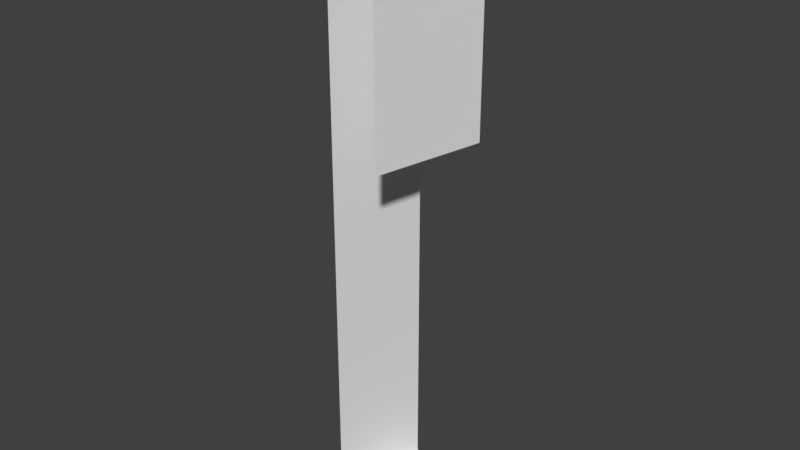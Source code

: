 # Source: Bridge60_Lateral11.blend  (saved by Blender 2.78.0; exported with 4.5.12 LTS)
import bpy
from mathutils import Matrix  # noqa: F401  (used for matrix-valued properties, if any)

bpy.ops.wm.read_factory_settings(use_empty=True)
scene = bpy.context.scene
scene.name = 'Scene'

# ---- collections
col_collection_1 = bpy.data.collections.new('Collection 1'); scene.collection.children.link(col_collection_1)

# ---- materials (node trees are filled in below, after node groups)
mat_material_001 = bpy.data.materials.new('Material.001')
mat_material_001.alpha_threshold = 0.0
mat_material_001.use_transparent_shadow = False
mat_material_001.roughness = 0.5

# ---- material node trees

# ---- world
world_world = bpy.data.worlds.new('World'); scene.world = world_world
world_world.color = (0.05088, 0.05088, 0.05088)
world_world.use_sun_shadow = False
world_world.sun_shadow_jitter_overblur = 0.0
world_world.cycles.sampling_method = 'MANUAL'

# ---- meshes
me_cube_001 = bpy.data.meshes.new('Cube.001')
me_cube_001.from_pydata([(-0.8395, -4.348, 3.154), (-0.9987, -4.305, 3.154), (-0.8395, -4.348, 2.234), (-0.9987, -4.305, 3.711), (-0.8395, -4.348, 3.711), (-0.9987, -4.305, 2.645), (-0.9987, -4.305, 2.234), (-0.9467, -4.068, 2.645), (-0.9467, -4.068, 2.234), (-0.782, -4.068, 3.154), (-0.9467, -4.068, 3.154), (-0.782, -4.068, 2.234), (-0.9467, -4.068, 3.711), (-0.782, -4.068, 3.711)], [], [(8, 6, 5, 7), (7, 5, 1, 10), (11, 2, 6, 8), (12, 3, 4, 13), (13, 4, 0, 9), (3, 12, 10, 1)])
_uv = me_cube_001.uv_layers.new(name='UVMap')
_uv.uv.foreach_set('vector', [0.0, 0.0, 0.3504, 0.0, 0.3504, 0.2781, 6.88e-07, 0.2781, 6.88e-07, 0.2781, 0.3504, 0.2781, 0.3504, 0.623, 0.0, 0.623, 1.0, 0.0, 1.0, 0.1935, 0.7627, 0.1869, 0.7672, 0.02247, 0.7672, 0.3645, 0.7627, 0.2001, 1.0, 0.1935, 1.0, 0.387, 0.3504, 0.0, 0.7627, 1.615e-07, 0.7627, 0.377, 0.3504, 0.377, 0.3504, 1.0, 6.88e-07, 1.0, 0.0, 0.623, 0.3504, 0.623])
me_cube_001.materials.append(mat_material_001)
me_cube_001.use_remesh_preserve_volume = False
me_cube_001.use_remesh_preserve_attributes = False
me_cube_001.use_mirror_vertex_groups = False
me_cube_001.update()

# ---- objects
ob_cube = bpy.data.objects.new('Cube', me_cube_001)

# ---- transforms, parenting, visibility, modifiers, constraints
ob_cube.location = (0.0, 0.0, 0.0)
ob_cube.lineart.crease_threshold = 0.0
_vg = ob_cube.vertex_groups.new(name='Group')

# ---- collection membership
col_collection_1.objects.link(ob_cube)

# ---- scene / render settings (as saved in the file)
scene.frame_start = 1; scene.frame_end = 250; scene.frame_set(0)
scene.render.engine = 'BLENDER_EEVEE_NEXT'
scene.render.resolution_percentage = 50
scene.render.dither_intensity = 0.0
scene.cycles.use_denoising = False
scene.cycles.samples = 128
scene.cycles.sampling_pattern = 'TABULATED_SOBOL'
scene.cycles.light_sampling_threshold = 0.0
scene.cycles.use_adaptive_sampling = False
scene.cycles.use_light_tree = False
scene.cycles.blur_glossy = 0.0
scene.cycles.sample_clamp_indirect = 0.0
scene.view_settings.view_transform = 'Standard'
bpy.context.view_layer.update()

# ---- added for rendering (the .blend has no active camera and no usable light): camera, sun
cam_auto = bpy.data.cameras.new('AutoCamera')
cam_auto.lens = 50.0
cam_auto.sensor_width = 36.0
cam_auto.clip_end = 1000.0
ob_auto_camera = bpy.data.objects.new('AutoCamera', cam_auto)
scene.collection.objects.link(ob_auto_camera)
ob_auto_camera.location = (0.514544, -5.89406, 4.09655)
ob_auto_camera.rotation_euler = (1.09748, -7.21219e-08, 0.694738)
scene.camera = ob_auto_camera
light_auto_sun = bpy.data.lights.new('AutoSun', 'SUN')
light_auto_sun.energy = 3.0
light_auto_sun.angle = 0.0523599
ob_auto_sun = bpy.data.objects.new('AutoSun', light_auto_sun)
scene.collection.objects.link(ob_auto_sun)
ob_auto_sun.rotation_euler = (0.872665, 0.174533, 0.523599)
bpy.context.view_layer.update()
